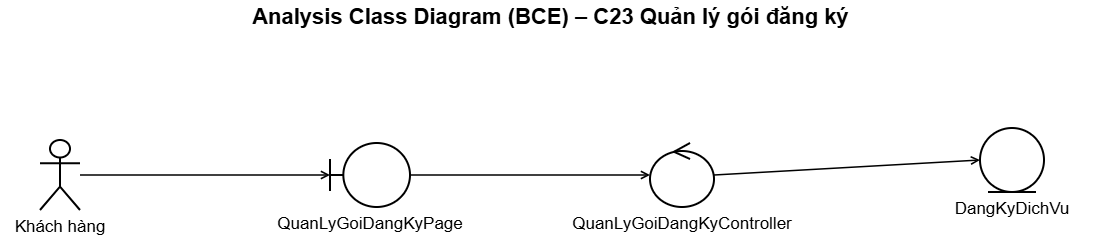

The diagram above was exported from draw.io. Its source (the exported page's mxGraphModel, read from the mxfile embedded in the PNG):
<mxGraphModel dx="1646" dy="940" grid="0" gridSize="10" guides="1" tooltips="1" connect="1" arrows="1" fold="1" page="1" pageScale="1" pageWidth="1140" pageHeight="250" math="0" shadow="0">
  <root>
    <mxCell id="0" />
    <mxCell id="1" parent="0" />
    <mxCell id="c3" parent="1" style="text;html=1;align=center;verticalAlign=middle;fontSize=22;fontStyle=1;fontFamily=Helvetica" value="Analysis Class Diagram (BCE) – C23 Quản lý gói đăng ký" vertex="1">
      <mxGeometry height="34" width="1100" as="geometry" />
    </mxCell>
    <mxCell id="c4" parent="1" style="shape=umlActor;verticalLabelPosition=bottom;verticalAlign=top;html=1;outlineConnect=0;whiteSpace=wrap;strokeWidth=2;fontSize=17;fontFamily=Helvetica;labelWidth=260;labelPosition=center;align=center;" value="Khách hàng" vertex="1">
      <mxGeometry height="70" width="40" x="40" y="140" as="geometry" />
    </mxCell>
    <mxCell id="c5" parent="1" style="shape=umlBoundary;verticalLabelPosition=bottom;verticalAlign=top;html=1;outlineConnect=0;whiteSpace=wrap;strokeWidth=2;fontSize=17;fontFamily=Helvetica;labelWidth=260;labelPosition=center;align=center;" value="QuanLyGoiDangKyPage" vertex="1">
      <mxGeometry height="64" width="80" x="330" y="143" as="geometry" />
    </mxCell>
    <mxCell id="c6" parent="1" style="shape=umlControl;verticalLabelPosition=bottom;verticalAlign=top;html=1;outlineConnect=0;whiteSpace=wrap;strokeWidth=2;fontSize=17;fontFamily=Helvetica;labelWidth=260;labelPosition=center;align=center;" value="QuanLyGoiDangKyController" vertex="1">
      <mxGeometry height="64" width="64" x="650" y="143" as="geometry" />
    </mxCell>
    <mxCell id="c7" edge="1" parent="1" source="c4" style="html=1;endArrow=open;endFill=0;strokeWidth=1.5;exitX=1;exitY=0.5;entryX=0;entryY=0.5" target="c5" value="">
      <mxGeometry relative="1" as="geometry" />
    </mxCell>
    <mxCell id="c8" edge="1" parent="1" source="c5" style="html=1;endArrow=open;endFill=0;strokeWidth=1.5;exitX=1;exitY=0.5;entryX=0;entryY=0.5" target="c6" value="">
      <mxGeometry relative="1" as="geometry" />
    </mxCell>
    <mxCell id="c9" parent="1" style="shape=umlEntity;verticalLabelPosition=bottom;verticalAlign=top;html=1;outlineConnect=0;whiteSpace=wrap;strokeWidth=2;fontSize=17;fontFamily=Helvetica;labelWidth=260;labelPosition=center;align=center;" value="DangKyDichVu" vertex="1">
      <mxGeometry height="64" width="64" x="980" y="128" as="geometry" />
    </mxCell>
    <mxCell id="c10" edge="1" parent="1" source="c6" style="html=1;endArrow=open;endFill=0;strokeWidth=1.5;exitX=1;exitY=0.5;entryX=0;entryY=0.5" target="c9" value="">
      <mxGeometry relative="1" as="geometry" />
    </mxCell>
  </root>
</mxGraphModel>